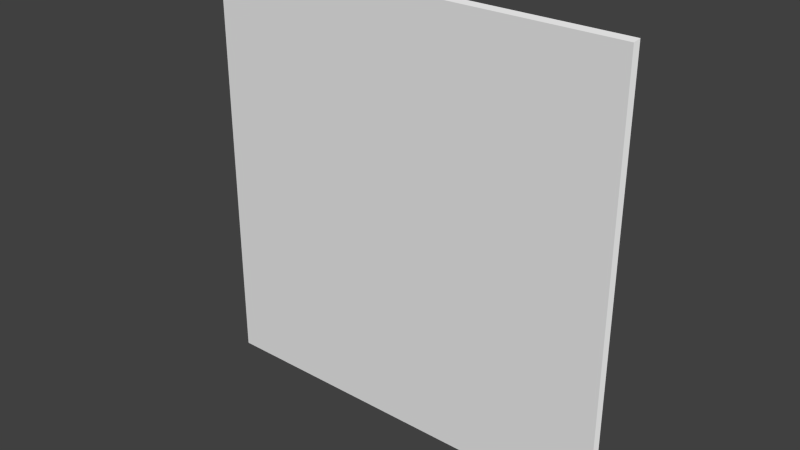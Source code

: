 # Source: med1_8.blend  (saved by Blender 2.79.0; exported with 4.5.12 LTS)
import bpy
from mathutils import Matrix  # noqa: F401  (used for matrix-valued properties, if any)

bpy.ops.wm.read_factory_settings(use_empty=True)
scene = bpy.context.scene
scene.name = 'Scene'

# ---- collections
col_collection_7 = bpy.data.collections.new('Collection 7'); scene.collection.children.link(col_collection_7)

# ---- materials (node trees are filled in below, after node groups)
mat_med1_8 = bpy.data.materials.new('med1_8')
mat_med1_8.alpha_threshold = 0.0
mat_med1_8.use_transparent_shadow = False
mat_med1_8.roughness = 0.5
mat_med1_8.specular_intensity = 0.0
mat_med1_8.line_color = (0.0, 0.0, 0.0, 1.0)

# ---- material node trees

# ---- world
world_world = bpy.data.worlds.new('World'); scene.world = world_world
world_world.color = (0.05088, 0.05088, 0.05088)
world_world.use_sun_shadow = False
world_world.sun_shadow_jitter_overblur = 0.0
world_world.cycles.sampling_method = 'NONE'
world_world.cycles.sample_map_resolution = 256

# ---- meshes
me_med1_8_png = bpy.data.meshes.new('med1_8.png')
me_med1_8_png.from_pydata([(-1.28, 1.1e-07, 9.664e-08), (1.28, 1.1e-07, 9.664e-08), (1.28, 2.56, 9.664e-08), (-1.28, 2.56, 9.664e-08), (-1.263, 0.01717, 0.02), (-1.263, 2.543, 0.02), (1.263, 0.01717, 0.02), (1.263, 2.543, 0.02)], [], [(4, 6, 7, 5), (4, 5, 3, 0), (6, 4, 0, 1), (7, 6, 1, 2), (5, 7, 2, 3)])
_uv = me_med1_8_png.uv_layers.new(name='UVMap')
_uv.uv.foreach_set('vector', [0.006706, 0.006706, 0.9933, 0.006706, 0.9933, 0.9933, 0.006706, 0.9933, 0.006706, 0.006706, 0.006706, 0.9933, 0.0, 1.0, 0.0, 0.0, 0.9933, 0.006706, 0.006706, 0.006706, 0.0, 0.0, 1.0, 0.0, 0.9933, 0.9933, 0.9933, 0.006706, 1.0, 0.0, 1.0, 1.0, 0.006706, 0.9933, 0.9933, 0.9933, 1.0, 1.0, 0.0, 1.0])
me_med1_8_png.materials.append(mat_med1_8)
me_med1_8_png.use_remesh_preserve_volume = False
me_med1_8_png.use_remesh_preserve_attributes = False
me_med1_8_png.use_mirror_vertex_groups = False
me_med1_8_png.update()

# ---- objects
ob_med1_8_mesh = bpy.data.objects.new('med1_8_mesh', me_med1_8_png)

# ---- transforms, parenting, visibility, modifiers, constraints
ob_med1_8_mesh.location = (0.0, 0.0, 0.0)
ob_med1_8_mesh.rotation_euler = (1.571, 0.0, 0.0)
ob_med1_8_mesh.lineart.crease_threshold = 0.0

# ---- collection membership
col_collection_7.objects.link(ob_med1_8_mesh)

# ---- scene / render settings (as saved in the file)
scene.frame_start = 1; scene.frame_end = 2; scene.frame_set(1)
scene.render.engine = 'BLENDER_EEVEE_NEXT'
scene.render.image_settings.color_mode = 'RGB'
scene.render.image_settings.compression = 90
scene.render.resolution_percentage = 50
scene.render.dither_intensity = 0.0
scene.render.bake_margin = 2
scene.render.bake_bias = 0.0
scene.cycles.use_denoising = False
scene.cycles.samples = 10
scene.cycles.sampling_pattern = 'TABULATED_SOBOL'
scene.cycles.light_sampling_threshold = 0.0
scene.cycles.use_adaptive_sampling = False
scene.cycles.use_light_tree = False
scene.cycles.blur_glossy = 0.0
scene.cycles.volume_bounces = 1
scene.cycles.pixel_filter_type = 'GAUSSIAN'
scene.cycles.sample_clamp_indirect = 0.0
scene.view_settings.view_transform = 'Standard'
bpy.context.view_layer.update()

# ---- added for rendering (the .blend has no active camera and no usable light): camera, sun
cam_auto = bpy.data.cameras.new('AutoCamera')
cam_auto.lens = 50.0
cam_auto.sensor_width = 36.0
cam_auto.clip_end = 1000.0
ob_auto_camera = bpy.data.objects.new('AutoCamera', cam_auto)
scene.collection.objects.link(ob_auto_camera)
ob_auto_camera.location = (3.34972, -4.02967, 3.95978)
ob_auto_camera.rotation_euler = (1.09748, -7.21219e-08, 0.694738)
scene.camera = ob_auto_camera
light_auto_sun = bpy.data.lights.new('AutoSun', 'SUN')
light_auto_sun.energy = 3.0
light_auto_sun.angle = 0.0523599
ob_auto_sun = bpy.data.objects.new('AutoSun', light_auto_sun)
scene.collection.objects.link(ob_auto_sun)
ob_auto_sun.rotation_euler = (0.872665, 0.174533, 0.523599)
bpy.context.view_layer.update()
